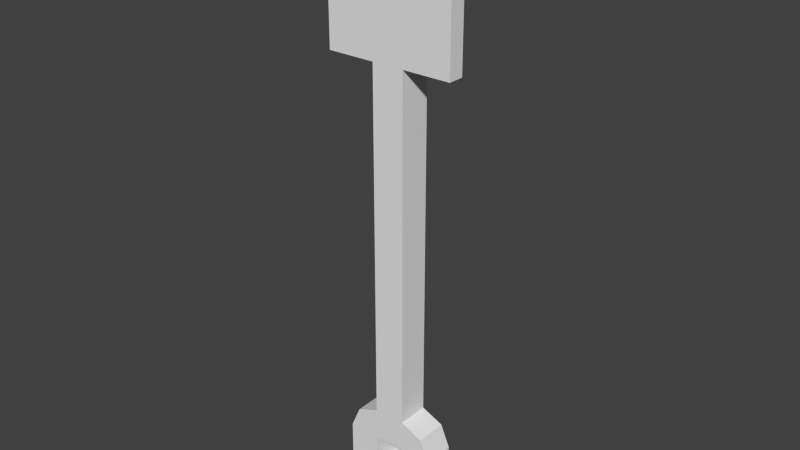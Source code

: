 # Source: ShovelOld.blend  (saved by Blender 2.77.0; exported with 4.5.12 LTS)
import bpy
from mathutils import Matrix  # noqa: F401  (used for matrix-valued properties, if any)

bpy.ops.wm.read_factory_settings(use_empty=True)
scene = bpy.context.scene
scene.name = 'Scene'

# ---- collections
col_collection_1 = bpy.data.collections.new('Collection 1'); scene.collection.children.link(col_collection_1)

# ---- materials (node trees are filled in below, after node groups)
mat_wood = bpy.data.materials.new('Wood')
mat_wood.alpha_threshold = 0.0
mat_wood.roughness = 0.5
mat_wood.line_color = (0.0, 0.0, 0.0, 1.0)
mat_gunmaterial = bpy.data.materials.new('GunMaterial')
mat_gunmaterial.alpha_threshold = 0.0
mat_gunmaterial.roughness = 0.5
mat_shovel = bpy.data.materials.new('Shovel')
mat_shovel.alpha_threshold = 0.0
mat_shovel.roughness = 0.5
mat_shovel.line_color = (0.0, 0.0, 0.0, 1.0)

# ---- material node trees
mat_gunmaterial.use_nodes = True; mat_gunmaterial.node_tree.nodes.clear()
_N = mat_gunmaterial.node_tree.nodes; _L = mat_gunmaterial.node_tree.links
n0 = _N.new('ShaderNodeOutputMaterial'); n0.name = 'Material Output'; n0.location = (300, 300)
n1 = _N.new('ShaderNodeBsdfDiffuse'); n1.name = 'Diffuse BSDF'; n1.location = (10, 300)
_L.new(n1.outputs[0], n0.inputs[0])
n0.is_active_output = True

# ---- world
world_world = bpy.data.worlds.new('World'); scene.world = world_world
world_world.color = (0.05088, 0.05088, 0.05088)
world_world.use_sun_shadow = False
world_world.sun_shadow_jitter_overblur = 0.0
world_world.cycles.sampling_method = 'NONE'
world_world.cycles.sample_map_resolution = 256

# ---- meshes
me_cube_002 = bpy.data.meshes.new('Cube.002')
me_cube_002.from_pydata([(0.0625, 0.0625, 0.5625), (0.0625, -0.0625, 0.5625), (-0.0625, -0.0625, 0.5625), (-0.0625, 0.0625, 0.5625), (0.0625, 0.0625, -0.5625), (0.0625, -0.0625, -0.5625), (-0.0625, -0.0625, -0.5625), (-0.0625, 0.0625, -0.5625)], [], [(0, 1, 5, 4), (2, 3, 7, 6), (1, 2, 6, 5), (3, 0, 4, 7), (0, 3, 2, 1)])
me_cube_002.materials.append(mat_wood)
me_cube_002.use_remesh_preserve_volume = False
me_cube_002.use_remesh_preserve_attributes = False
me_cube_002.use_mirror_vertex_groups = False
me_cube_002.update()
me_cube_001 = bpy.data.meshes.new('Cube.001')
me_cube_001.from_pydata([(0.0625, 0.0625, 0.1922), (0.0625, -0.0625, 0.1922), (-0.0625, -0.0625, 0.1922), (-0.0625, 0.0625, 0.1922), (0.0625, 0.0625, 0.06719), (0.0625, -0.0625, 0.06719), (-0.0625, 0.0625, 0.06719), (-0.0625, -0.0625, 0.06719), (-0.15, -0.0625, 0.1547), (-0.15, 0.0625, 0.1547), (-0.1875, -0.0625, 0.06719), (-0.1875, 0.0625, 0.06719), (0.15, 0.0625, 0.1547), (0.15, -0.0625, 0.1547), (0.1875, 0.0625, 0.06719), (0.1875, -0.0625, 0.06719), (-0.0625, -0.0625, -0.05781), (-0.0625, 0.0625, -0.05781), (-0.1875, -0.0625, -0.05781), (-0.1875, 0.0625, -0.05781), (-0.0625, -0.0625, -0.1828), (-0.0625, 0.0625, -0.1828), (-0.1875, -0.0625, -0.1828), (-0.1875, 0.0625, -0.1828), (0.0625, -0.0625, -0.05781), (0.0625, 0.0625, -0.05781), (0.0625, -0.0625, -0.1828), (0.0625, 0.0625, -0.1828), (0.1875, -0.0625, -0.05781), (0.1875, 0.0625, -0.05781), (0.1875, -0.0625, -0.1828), (0.1875, 0.0625, -0.1828)], [], [(4, 0, 12, 14), (4, 5, 7, 6), (7, 2, 8, 10), (1, 2, 7, 5), (3, 0, 4, 6), (8, 9, 11, 10), (6, 7, 16, 17), (3, 6, 11, 9), (2, 3, 9, 8), (12, 13, 15, 14), (0, 1, 13, 12), (1, 5, 15, 13), (19, 17, 21, 23), (11, 6, 17, 19), (7, 10, 18, 16), (10, 11, 19, 18), (21, 20, 22, 23), (18, 19, 23, 22), (16, 18, 22, 20), (21, 17, 25, 27), (20, 21, 27, 26), (16, 20, 26, 24), (17, 16, 24, 25), (29, 28, 30, 31), (24, 26, 30, 28), (26, 27, 31, 30), (27, 25, 29, 31), (14, 15, 28, 29), (4, 14, 29, 25), (4, 25, 24, 5), (15, 5, 24, 28)])
me_cube_001.materials.append(mat_gunmaterial)
me_cube_001.use_remesh_preserve_volume = False
me_cube_001.use_remesh_preserve_attributes = False
me_cube_001.use_mirror_vertex_groups = False
me_cube_001.update()
me_cube_000 = bpy.data.meshes.new('Cube.000')
me_cube_000.from_pydata([(0.0625, 0.08333, -0.4479), (0.0625, -0.04167, -0.4479), (-0.0625, -0.04167, -0.4479), (-0.0625, 0.08333, -0.4479), (0.0625, 0.08333, -0.1979), (0.0625, -0.04167, -0.1979), (-0.0625, -0.04167, -0.1979), (-0.0625, 0.08333, -0.1979), (0.25, 0.02083, -0.1979), (0.25, -0.04167, -0.1979), (-0.25, 0.02083, -0.1979), (-0.25, -0.04167, -0.1979), (0.25, 0.02083, 0.1771), (0.25, -0.04167, 0.1771), (-0.25, 0.02083, 0.1771), (-0.25, -0.04167, 0.1771), (0.1875, 0.01302, 0.3021), (0.1875, -0.03385, 0.3021), (-0.1875, 0.01302, 0.3021), (-0.1875, -0.03385, 0.3021), (0.01875, -0.008073, 0.3646), (0.01875, -0.01276, 0.3646), (-0.01875, -0.008073, 0.3646), (-0.01875, -0.01276, 0.3646)], [], [(6, 5, 9, 11), (0, 4, 5, 1), (1, 5, 6, 2), (2, 6, 7, 3), (4, 0, 3, 7), (10, 11, 15, 14), (5, 4, 8, 9), (7, 6, 11, 10), (4, 7, 10, 8), (8, 10, 14, 12), (11, 9, 13, 15), (9, 8, 12, 13), (12, 14, 18, 16), (15, 13, 17, 19), (13, 12, 16, 17), (14, 15, 19, 18), (19, 17, 21, 23), (17, 16, 20, 21), (18, 19, 23, 22), (16, 18, 22, 20)])
me_cube_000.materials.append(mat_shovel)
me_cube_000.use_remesh_preserve_volume = False
me_cube_000.use_remesh_preserve_attributes = False
me_cube_000.use_mirror_vertex_groups = False
me_cube_000.update()

# ---- objects
ob_handlemiddle = bpy.data.objects.new('HandleMiddle', me_cube_002)
ob_end = bpy.data.objects.new('End', me_cube_001)
ob_shovel = bpy.data.objects.new('Shovel', me_cube_000)

# ---- transforms, parenting, visibility, modifiers, constraints
ob_handlemiddle.location = (-3.179e-08, -0.001389, 0.2045)
ob_handlemiddle.scale = (0.8, 0.8, 0.8)
ob_handlemiddle.lock_rotations_4d = False
ob_handlemiddle.empty_display_type = 'ARROWS'
ob_handlemiddle.lineart.crease_threshold = 0.0
ob_end.location = (-7.947e-09, -0.001389, -0.3992)
ob_end.scale = (0.8, 0.8, 0.8)
ob_end.lock_rotations_4d = False
ob_end.empty_display_type = 'ARROWS'
ob_end.lineart.crease_threshold = 0.0
ob_shovel.location = (-7.947e-08, -0.01806, 1.013)
ob_shovel.scale = (0.8, 0.8, 0.8)
ob_shovel.lock_rotations_4d = False
ob_shovel.empty_display_type = 'ARROWS'
ob_shovel.lineart.crease_threshold = 0.0

# ---- collection membership
col_collection_1.objects.link(ob_handlemiddle)
col_collection_1.objects.link(ob_end)
col_collection_1.objects.link(ob_shovel)

# ---- scene / render settings (as saved in the file)
scene.frame_start = 1; scene.frame_end = 250; scene.frame_set(0)
scene.render.engine = 'CYCLES'
scene.render.resolution_percentage = 50
scene.render.dither_intensity = 0.0
scene.cycles.use_denoising = False
scene.cycles.samples = 10
scene.cycles.sampling_pattern = 'TABULATED_SOBOL'
scene.cycles.light_sampling_threshold = 0.0
scene.cycles.use_adaptive_sampling = False
scene.cycles.use_light_tree = False
scene.cycles.blur_glossy = 0.0
scene.cycles.pixel_filter_type = 'GAUSSIAN'
scene.cycles.sample_clamp_indirect = 0.0
scene.view_settings.view_transform = 'Standard'
bpy.context.view_layer.update()

# ---- added for rendering (the .blend has no active camera and no usable light): camera, sun
cam_auto = bpy.data.cameras.new('AutoCamera')
cam_auto.lens = 50.0
cam_auto.sensor_width = 36.0
cam_auto.clip_end = 1000.0
ob_auto_camera = bpy.data.objects.new('AutoCamera', cam_auto)
scene.collection.objects.link(ob_auto_camera)
ob_auto_camera.location = (1.75366, -2.10578, 1.78248)
ob_auto_camera.rotation_euler = (1.09748, -7.21219e-08, 0.694738)
scene.camera = ob_auto_camera
light_auto_sun = bpy.data.lights.new('AutoSun', 'SUN')
light_auto_sun.energy = 3.0
light_auto_sun.angle = 0.0523599
ob_auto_sun = bpy.data.objects.new('AutoSun', light_auto_sun)
scene.collection.objects.link(ob_auto_sun)
ob_auto_sun.rotation_euler = (0.872665, 0.174533, 0.523599)
bpy.context.view_layer.update()

